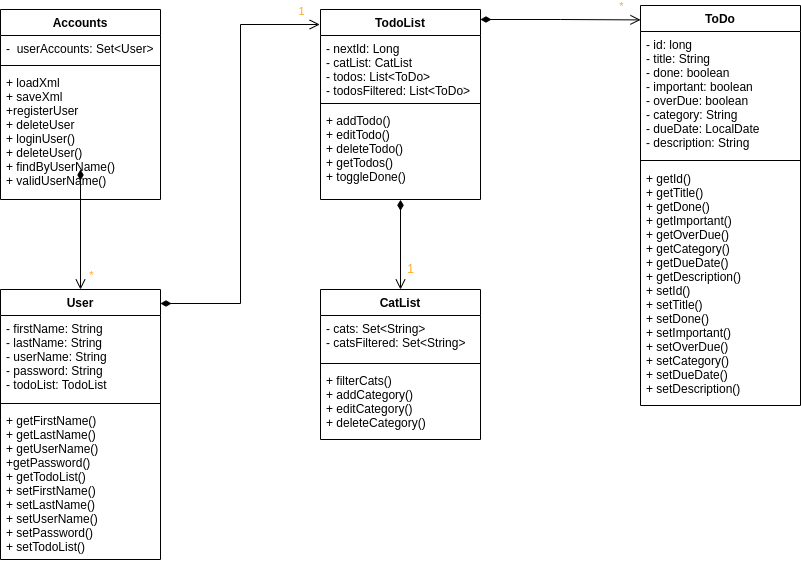

The diagram above was exported from draw.io. Its source (the exported page's mxGraphModel, read from the mxfile embedded in the PNG):
<mxGraphModel dx="1376" dy="1025" grid="1" gridSize="10" guides="1" tooltips="1" connect="1" arrows="1" fold="1" page="1" pageScale="1" pageWidth="1100" pageHeight="850" background="none" math="0" shadow="0">
  <root>
    <mxCell id="0" />
    <mxCell id="1" parent="0" />
    <mxCell id="Ynebf2IrxnCP3nTAXiSb-9" value="User" style="swimlane;fontStyle=1;align=center;verticalAlign=top;childLayout=stackLayout;horizontal=1;startSize=26;horizontalStack=0;resizeParent=1;resizeParentMax=0;resizeLast=0;collapsible=1;marginBottom=0;" parent="1" vertex="1">
      <mxGeometry x="80" y="360" width="160" height="270" as="geometry">
        <mxRectangle x="80" y="360" width="60" height="26" as="alternateBounds" />
      </mxGeometry>
    </mxCell>
    <mxCell id="Ynebf2IrxnCP3nTAXiSb-10" value="- firstName: String&#10;- lastName: String&#10;- userName: String&#10;- password: String&#10;- todoList: TodoList" style="text;strokeColor=none;fillColor=none;align=left;verticalAlign=top;spacingLeft=4;spacingRight=4;overflow=hidden;rotatable=0;points=[[0,0.5],[1,0.5]];portConstraint=eastwest;" parent="Ynebf2IrxnCP3nTAXiSb-9" vertex="1">
      <mxGeometry y="26" width="160" height="84" as="geometry" />
    </mxCell>
    <mxCell id="w6HcOasqWShYe_uUBZhe-3" value="" style="line;strokeWidth=1;fillColor=none;align=left;verticalAlign=middle;spacingTop=-1;spacingLeft=3;spacingRight=3;rotatable=0;labelPosition=right;points=[];portConstraint=eastwest;" vertex="1" parent="Ynebf2IrxnCP3nTAXiSb-9">
      <mxGeometry y="110" width="160" height="8" as="geometry" />
    </mxCell>
    <mxCell id="w6HcOasqWShYe_uUBZhe-2" value="+ getFirstName()&#10;+ getLastName()&#10;+ getUserName()&#10;+getPassword()&#10;+ getTodoList()&#10;+ setFirstName()&#10;+ setLastName()&#10;+ setUserName()&#10;+ setPassword()&#10;+ setTodoList()" style="text;strokeColor=none;fillColor=none;align=left;verticalAlign=top;spacingLeft=4;spacingRight=4;overflow=hidden;rotatable=0;points=[[0,0.5],[1,0.5]];portConstraint=eastwest;" vertex="1" parent="Ynebf2IrxnCP3nTAXiSb-9">
      <mxGeometry y="118" width="160" height="152" as="geometry" />
    </mxCell>
    <mxCell id="Ynebf2IrxnCP3nTAXiSb-13" value="Accounts" style="swimlane;fontStyle=1;align=center;verticalAlign=top;childLayout=stackLayout;horizontal=1;startSize=26;horizontalStack=0;resizeParent=1;resizeParentMax=0;resizeLast=0;collapsible=1;marginBottom=0;" parent="1" vertex="1">
      <mxGeometry x="80" y="80" width="160" height="190" as="geometry" />
    </mxCell>
    <mxCell id="Ynebf2IrxnCP3nTAXiSb-14" value="-  userAccounts: Set&lt;User&gt;" style="text;strokeColor=none;fillColor=none;align=left;verticalAlign=top;spacingLeft=4;spacingRight=4;overflow=hidden;rotatable=0;points=[[0,0.5],[1,0.5]];portConstraint=eastwest;" parent="Ynebf2IrxnCP3nTAXiSb-13" vertex="1">
      <mxGeometry y="26" width="160" height="26" as="geometry" />
    </mxCell>
    <mxCell id="Ynebf2IrxnCP3nTAXiSb-15" value="" style="line;strokeWidth=1;fillColor=none;align=left;verticalAlign=middle;spacingTop=-1;spacingLeft=3;spacingRight=3;rotatable=0;labelPosition=right;points=[];portConstraint=eastwest;" parent="Ynebf2IrxnCP3nTAXiSb-13" vertex="1">
      <mxGeometry y="52" width="160" height="8" as="geometry" />
    </mxCell>
    <mxCell id="O5pS258Ag4D9CaecCXXd-1" value="+ loadXml&#10;+ saveXml&#10;+registerUser&#10;+ deleteUser&#10;+ loginUser()&#10;+ deleteUser()&#10;+ findByUserName()&#10;+ validUserName()" style="text;strokeColor=none;fillColor=none;align=left;verticalAlign=top;spacingLeft=4;spacingRight=4;overflow=hidden;rotatable=0;points=[[0,0.5],[1,0.5]];portConstraint=eastwest;" parent="Ynebf2IrxnCP3nTAXiSb-13" vertex="1">
      <mxGeometry y="60" width="160" height="130" as="geometry" />
    </mxCell>
    <mxCell id="O5pS258Ag4D9CaecCXXd-6" value="TodoList" style="swimlane;fontStyle=1;align=center;verticalAlign=top;childLayout=stackLayout;horizontal=1;startSize=26;horizontalStack=0;resizeParent=1;resizeParentMax=0;resizeLast=0;collapsible=1;marginBottom=0;" parent="1" vertex="1">
      <mxGeometry x="400" y="80" width="160" height="190" as="geometry" />
    </mxCell>
    <mxCell id="O5pS258Ag4D9CaecCXXd-7" value="- nextId: Long&#10;- catList: CatList&#10;- todos: List&lt;ToDo&gt;&#10;- todosFiltered: List&lt;ToDo&gt;" style="text;strokeColor=none;fillColor=none;align=left;verticalAlign=top;spacingLeft=4;spacingRight=4;overflow=hidden;rotatable=0;points=[[0,0.5],[1,0.5]];portConstraint=eastwest;" parent="O5pS258Ag4D9CaecCXXd-6" vertex="1">
      <mxGeometry y="26" width="160" height="64" as="geometry" />
    </mxCell>
    <mxCell id="O5pS258Ag4D9CaecCXXd-8" value="" style="line;strokeWidth=1;fillColor=none;align=left;verticalAlign=middle;spacingTop=-1;spacingLeft=3;spacingRight=3;rotatable=0;labelPosition=right;points=[];portConstraint=eastwest;" parent="O5pS258Ag4D9CaecCXXd-6" vertex="1">
      <mxGeometry y="90" width="160" height="8" as="geometry" />
    </mxCell>
    <mxCell id="O5pS258Ag4D9CaecCXXd-9" value="+ addTodo()&#10;+ editTodo()&#10;+ deleteTodo()&#10;+ getTodos()&#10;+ toggleDone()" style="text;strokeColor=none;fillColor=none;align=left;verticalAlign=top;spacingLeft=4;spacingRight=4;overflow=hidden;rotatable=0;points=[[0,0.5],[1,0.5]];portConstraint=eastwest;" parent="O5pS258Ag4D9CaecCXXd-6" vertex="1">
      <mxGeometry y="98" width="160" height="92" as="geometry" />
    </mxCell>
    <mxCell id="O5pS258Ag4D9CaecCXXd-11" value="ToDo" style="swimlane;fontStyle=1;align=center;verticalAlign=top;childLayout=stackLayout;horizontal=1;startSize=26;horizontalStack=0;resizeParent=1;resizeParentMax=0;resizeLast=0;collapsible=1;marginBottom=0;" parent="1" vertex="1">
      <mxGeometry x="720" y="76" width="160" height="400" as="geometry" />
    </mxCell>
    <mxCell id="O5pS258Ag4D9CaecCXXd-12" value="- id: long&#10;- title: String&#10;- done: boolean&#10;- important: boolean&#10;- overDue: boolean&#10;- category: String&#10;- dueDate: LocalDate&#10;- description: String" style="text;strokeColor=none;fillColor=none;align=left;verticalAlign=top;spacingLeft=4;spacingRight=4;overflow=hidden;rotatable=0;points=[[0,0.5],[1,0.5]];portConstraint=eastwest;" parent="O5pS258Ag4D9CaecCXXd-11" vertex="1">
      <mxGeometry y="26" width="160" height="124" as="geometry" />
    </mxCell>
    <mxCell id="O5pS258Ag4D9CaecCXXd-13" value="" style="line;strokeWidth=1;fillColor=none;align=left;verticalAlign=middle;spacingTop=-1;spacingLeft=3;spacingRight=3;rotatable=0;labelPosition=right;points=[];portConstraint=eastwest;" parent="O5pS258Ag4D9CaecCXXd-11" vertex="1">
      <mxGeometry y="150" width="160" height="10" as="geometry" />
    </mxCell>
    <mxCell id="O5pS258Ag4D9CaecCXXd-14" value="+ getId()&#10;+ getTitle()&#10;+ getDone()&#10;+ getImportant()&#10;+ getOverDue()&#10;+ getCategory()&#10;+ getDueDate()&#10;+ getDescription()&#10;+ setId()&#10;+ setTitle()&#10;+ setDone()&#10;+ setImportant()&#10;+ setOverDue()&#10;+ setCategory()&#10;+ setDueDate()&#10;+ setDescription()" style="text;strokeColor=none;fillColor=none;align=left;verticalAlign=top;spacingLeft=4;spacingRight=4;overflow=hidden;rotatable=0;points=[[0,0.5],[1,0.5]];portConstraint=eastwest;" parent="O5pS258Ag4D9CaecCXXd-11" vertex="1">
      <mxGeometry y="160" width="160" height="240" as="geometry" />
    </mxCell>
    <mxCell id="VJQ__DQViBGIvSFyEfi4-9" value="" style="endArrow=open;startArrow=diamondThin;endFill=0;startFill=1;html=1;verticalAlign=bottom;labelBackgroundColor=none;strokeWidth=1;startSize=8;endSize=8;rounded=0;fontColor=#FFA929;targetPerimeterSpacing=0;edgeStyle=orthogonalEdgeStyle;jumpStyle=none;jumpSize=8;entryX=0.5;entryY=0;entryDx=0;entryDy=0;" parent="1" target="Ynebf2IrxnCP3nTAXiSb-9" edge="1">
      <mxGeometry width="160" relative="1" as="geometry">
        <mxPoint x="160" y="240" as="sourcePoint" />
        <mxPoint x="160" y="389.9999999999999" as="targetPoint" />
      </mxGeometry>
    </mxCell>
    <mxCell id="VJQ__DQViBGIvSFyEfi4-11" value="*" style="edgeLabel;html=1;align=center;verticalAlign=middle;resizable=0;points=[];fontColor=#FFA929;" parent="VJQ__DQViBGIvSFyEfi4-9" vertex="1" connectable="0">
      <mxGeometry x="0.7551" y="-1" relative="1" as="geometry">
        <mxPoint x="11" as="offset" />
      </mxGeometry>
    </mxCell>
    <mxCell id="VJQ__DQViBGIvSFyEfi4-19" value="CatList" style="swimlane;fontStyle=1;align=center;verticalAlign=top;childLayout=stackLayout;horizontal=1;startSize=26;horizontalStack=0;resizeParent=1;resizeParentMax=0;resizeLast=0;collapsible=1;marginBottom=0;" parent="1" vertex="1">
      <mxGeometry x="400" y="360" width="160" height="150" as="geometry" />
    </mxCell>
    <mxCell id="VJQ__DQViBGIvSFyEfi4-20" value="- cats: Set&lt;String&gt;&#10;- catsFiltered: Set&lt;String&gt;" style="text;strokeColor=none;fillColor=none;align=left;verticalAlign=top;spacingLeft=4;spacingRight=4;overflow=hidden;rotatable=0;points=[[0,0.5],[1,0.5]];portConstraint=eastwest;" parent="VJQ__DQViBGIvSFyEfi4-19" vertex="1">
      <mxGeometry y="26" width="160" height="44" as="geometry" />
    </mxCell>
    <mxCell id="VJQ__DQViBGIvSFyEfi4-21" value="" style="line;strokeWidth=1;fillColor=none;align=left;verticalAlign=middle;spacingTop=-1;spacingLeft=3;spacingRight=3;rotatable=0;labelPosition=right;points=[];portConstraint=eastwest;" parent="VJQ__DQViBGIvSFyEfi4-19" vertex="1">
      <mxGeometry y="70" width="160" height="8" as="geometry" />
    </mxCell>
    <mxCell id="VJQ__DQViBGIvSFyEfi4-22" value="+ filterCats()&#10;+ addCategory()&#10;+ editCategory()&#10;+ deleteCategory()" style="text;strokeColor=none;fillColor=none;align=left;verticalAlign=top;spacingLeft=4;spacingRight=4;overflow=hidden;rotatable=0;points=[[0,0.5],[1,0.5]];portConstraint=eastwest;" parent="VJQ__DQViBGIvSFyEfi4-19" vertex="1">
      <mxGeometry y="78" width="160" height="72" as="geometry" />
    </mxCell>
    <mxCell id="VJQ__DQViBGIvSFyEfi4-23" value="" style="endArrow=open;startArrow=diamondThin;endFill=0;startFill=1;html=1;verticalAlign=bottom;labelBackgroundColor=none;strokeWidth=1;startSize=8;endSize=8;rounded=0;fontColor=#FFA929;targetPerimeterSpacing=0;edgeStyle=orthogonalEdgeStyle;jumpStyle=none;jumpSize=8;entryX=-0.005;entryY=0.079;entryDx=0;entryDy=0;entryPerimeter=0;" parent="1" target="O5pS258Ag4D9CaecCXXd-6" edge="1">
      <mxGeometry width="160" relative="1" as="geometry">
        <mxPoint x="240" y="374" as="sourcePoint" />
        <mxPoint x="400" y="374" as="targetPoint" />
      </mxGeometry>
    </mxCell>
    <mxCell id="VJQ__DQViBGIvSFyEfi4-25" value="1" style="edgeLabel;html=1;align=center;verticalAlign=middle;resizable=0;points=[];fontColor=#FFA929;" parent="VJQ__DQViBGIvSFyEfi4-23" vertex="1" connectable="0">
      <mxGeometry x="0.6946" y="2" relative="1" as="geometry">
        <mxPoint x="48" y="-12" as="offset" />
      </mxGeometry>
    </mxCell>
    <mxCell id="VJQ__DQViBGIvSFyEfi4-26" value="" style="endArrow=open;startArrow=diamondThin;endFill=0;startFill=1;html=1;verticalAlign=bottom;labelBackgroundColor=none;strokeWidth=1;startSize=8;endSize=8;rounded=0;fontColor=#FFA929;targetPerimeterSpacing=0;edgeStyle=orthogonalEdgeStyle;jumpStyle=none;jumpSize=8;entryX=0;entryY=0.036;entryDx=0;entryDy=0;entryPerimeter=0;" parent="1" target="O5pS258Ag4D9CaecCXXd-11" edge="1">
      <mxGeometry width="160" relative="1" as="geometry">
        <mxPoint x="560" y="90" as="sourcePoint" />
        <mxPoint x="690" y="90" as="targetPoint" />
      </mxGeometry>
    </mxCell>
    <mxCell id="VJQ__DQViBGIvSFyEfi4-28" value="*" style="edgeLabel;html=1;align=center;verticalAlign=middle;resizable=0;points=[];fontColor=#FFA929;" parent="VJQ__DQViBGIvSFyEfi4-26" vertex="1" connectable="0">
      <mxGeometry x="0.6946" y="2" relative="1" as="geometry">
        <mxPoint x="5" y="-12" as="offset" />
      </mxGeometry>
    </mxCell>
    <mxCell id="VJQ__DQViBGIvSFyEfi4-29" value="" style="endArrow=open;startArrow=diamondThin;endFill=0;startFill=1;html=1;verticalAlign=bottom;labelBackgroundColor=none;strokeWidth=1;startSize=8;endSize=8;rounded=0;fontColor=#FFA929;targetPerimeterSpacing=0;edgeStyle=orthogonalEdgeStyle;jumpStyle=none;jumpSize=8;entryX=0.5;entryY=0;entryDx=0;entryDy=0;exitX=0.5;exitY=1.003;exitDx=0;exitDy=0;exitPerimeter=0;" parent="1" target="VJQ__DQViBGIvSFyEfi4-19" edge="1" source="O5pS258Ag4D9CaecCXXd-9">
      <mxGeometry width="160" relative="1" as="geometry">
        <mxPoint x="480" y="260" as="sourcePoint" />
        <mxPoint x="480" y="340" as="targetPoint" />
      </mxGeometry>
    </mxCell>
    <mxCell id="VJQ__DQViBGIvSFyEfi4-30" value="1" style="text;html=1;align=center;verticalAlign=middle;resizable=0;points=[];autosize=1;strokeColor=none;fillColor=none;fontColor=#FFA929;" parent="1" vertex="1">
      <mxGeometry x="480" y="330" width="20" height="20" as="geometry" />
    </mxCell>
  </root>
</mxGraphModel>